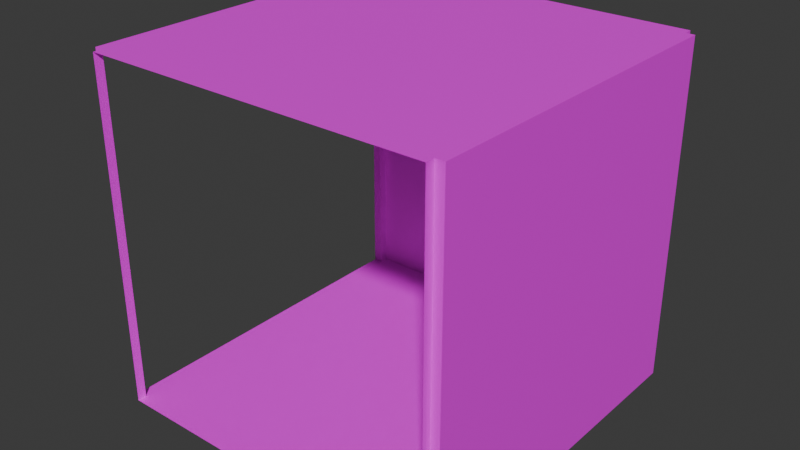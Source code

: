 # Source: Corner.blend  (saved by Blender 4.5.90; exported with 4.5.12 LTS)
import bpy
from mathutils import Matrix  # noqa: F401  (used for matrix-valued properties, if any)

bpy.ops.wm.read_factory_settings(use_empty=True)
scene = bpy.context.scene
scene.name = 'Scene'

# ---- images (referenced by path relative to the original .blend; pixels are not part of the script)
import os
ASSET_DIR = os.environ.get("B2B_ASSET_DIR", "")  # directory of the original .blend (textures are referenced by path, not embedded)
HERE = os.path.dirname(os.path.abspath(__file__))  # packed textures are extracted next to this script under _unpacked/

def load_image(name, relpath, width, height, colorspace="sRGB"):
    """Load a texture the original file referenced (path relative to the .blend, or extracted next to this script)."""
    p = next((c for c in (os.path.join(HERE, relpath), os.path.join(ASSET_DIR, relpath)) if relpath and os.path.exists(c)), "")
    if p:
        img = bpy.data.images.load(p, check_existing=True)
        img.name = name
    else:  # same state as the original file: an image datablock whose file is absent (Cycles renders it pink)
        img = bpy.data.images.new(name, width, height)
        img.source = "FILE"
        img.filepath = "//" + (relpath or name)
    img.colorspace_settings.name = colorspace
    return img
img_9_concrete_dirt_plates_wall_texture_seamless_jpg = load_image('9-concrete-dirt-plates-wall-texture-seamless.jpg', '9-concrete-dirt-plates-wall-texture-seamless.jpg', 1024, 1024, 'sRGB')
img_download_jpg = load_image('download.jpg', 'download.jpg', 1024, 1024, 'sRGB')
img_istockphoto_615119312_612x612_jpg = load_image('istockphoto-615119312-612x612.jpg', 'istockphoto-615119312-612x612.jpg', 1024, 1024, 'sRGB')

# ---- materials (node trees are filled in below, after node groups)
mat_wall = bpy.data.materials.new('Wall')
mat_floor = bpy.data.materials.new('Floor')
mat_ceiling = bpy.data.materials.new('Ceiling')

# ---- material node trees
mat_wall.use_nodes = True; mat_wall.node_tree.nodes.clear()
_N = mat_wall.node_tree.nodes; _L = mat_wall.node_tree.links
n0 = _N.new('ShaderNodeBsdfPrincipled'); n0.name = 'Principled BSDF'; n0.location = (-200, 100)
n1 = _N.new('ShaderNodeOutputMaterial'); n1.name = 'Material Output'; n1.location = (200, 100)
n2 = _N.new('ShaderNodeTexImage'); n2.name = 'Image Texture'; n2.location = (-490, 80)
n2.image = img_9_concrete_dirt_plates_wall_texture_seamless_jpg
_L.new(n0.outputs[0], n1.inputs[0])
_L.new(n2.outputs[0], n0.inputs[0])
n1.is_active_output = True
mat_floor.use_nodes = True; mat_floor.node_tree.nodes.clear()
_N = mat_floor.node_tree.nodes; _L = mat_floor.node_tree.links
n0 = _N.new('ShaderNodeBsdfPrincipled'); n0.name = 'Principled BSDF'; n0.location = (-200, 100)
n1 = _N.new('ShaderNodeOutputMaterial'); n1.name = 'Material Output'; n1.location = (200, 100)
n2 = _N.new('ShaderNodeTexImage'); n2.name = 'Image Texture'; n2.location = (-490, 80)
n2.image = img_download_jpg
_L.new(n0.outputs[0], n1.inputs[0])
_L.new(n2.outputs[0], n0.inputs[0])
n1.is_active_output = True
mat_ceiling.use_nodes = True; mat_ceiling.node_tree.nodes.clear()
_N = mat_ceiling.node_tree.nodes; _L = mat_ceiling.node_tree.links
n0 = _N.new('ShaderNodeBsdfPrincipled'); n0.name = 'Principled BSDF'; n0.location = (-200, 100)
n1 = _N.new('ShaderNodeOutputMaterial'); n1.name = 'Material Output'; n1.location = (200, 100)
n2 = _N.new('ShaderNodeTexImage'); n2.name = 'Image Texture'; n2.location = (-490, 80)
n2.image = img_istockphoto_615119312_612x612_jpg
_L.new(n0.outputs[0], n1.inputs[0])
_L.new(n2.outputs[0], n0.inputs[0])
n1.is_active_output = True

# ---- world
world_world = bpy.data.worlds.new('World'); scene.world = world_world
world_world.use_nodes = True; world_world.node_tree.nodes.clear()
_N = world_world.node_tree.nodes; _L = world_world.node_tree.links
n0 = _N.new('ShaderNodeOutputWorld'); n0.name = 'World Output'; n0.location = (200, 100)
n1 = _N.new('ShaderNodeBackground'); n1.name = 'Background'; n1.location = (-200, 100)
n1.inputs[0].default_value = (0.05088, 0.05088, 0.05088, 1.0)
_L.new(n1.outputs[0], n0.inputs[0])
n0.is_active_output = True
world_world.color = (0.05088, 0.05088, 0.05088)
world_world.sun_shadow_jitter_overblur = 0.0

# ---- meshes
me_cube_001 = bpy.data.meshes.new('Cube.001')
me_cube_001.from_pydata([(-0.95, -0.95, 0.05), (-0.95, 0.95, 0.05), (0.95, -0.95, 0.05), (0.95, 0.95, 0.05), (-0.95, 0.95, 1.95), (0.95, 0.95, 1.95), (0.95, -0.95, 1.95), (-0.95, -0.95, 1.95), (-0.95, -1.0, 0.05), (0.95, -1.0, 0.05), (0.95, -1.0, 1.95), (-0.95, -1.0, 1.95), (1.0, -0.95, 0.05), (1.0, 0.95, 0.05), (1.0, 0.95, 1.95), (1.0, -0.95, 1.95), (-0.95, 1.0, 0.05), (0.95, 1.0, 0.05), (-0.95, 1.0, 1.95), (0.95, 1.0, 1.95), (-1.0, -0.95, 0.05), (-1.0, 0.95, 0.05), (-1.0, 0.95, 1.95), (-1.0, -0.95, 1.95)], [], [(6, 2, 9, 10), (7, 11, 8, 0), (2, 6, 15, 12), (5, 3, 13, 14), (4, 1, 16, 18), (3, 5, 19, 17), (1, 4, 22, 21), (0, 20, 23, 7), (17, 19, 18, 16), (2, 12, 13, 3, 17, 16, 1, 21, 20, 0, 8, 9), (7, 23, 22, 4, 18, 19, 5, 14, 15, 6, 10, 11), (12, 15, 14, 13)])
me_cube_001.polygons.foreach_set('material_index', [0, 0, 0, 0, 0, 0, 0, 0, 0, 1, 2, 0])
_uv = me_cube_001.uv_layers.new(name='UVMap')
_uv.uv.foreach_set('vector', [0.2079, 0.0, 0.2079, 1.0, 0.2053, 1.0, 0.2053, 0.0, 0.2079, 0.0, 0.2105, 0.0, 0.2105, 1.0, 0.2079, 1.0, 0.2105, 1.0, 0.2105, 0.0, 0.2132, 0.0, 0.2132, 1.0, 0.2158, 0.0, 0.2158, 1.0, 0.2132, 1.0, 0.2132, 0.0, 0.2184, 0.0, 0.2184, 1.0, 0.2158, 1.0, 0.2158, 0.0, 0.2184, 1.0, 0.2184, 0.0, 0.2211, 0.0, 0.2211, 1.0, 0.2211, 1.0, 0.2211, 0.0, 0.2237, 0.0, 0.2237, 1.0, 0.2263, 1.0, 0.2237, 1.0, 0.2237, 0.0, 0.2263, 0.0, 0.0, 1.0, 0.0, 0.0, 1.0, 0.0, 1.0, 1.0, -0.95, -0.95, -0.95, -1.0, 1.95, -1.0, 1.95, -0.95, 2.0, -0.95, 2.0, 1.95, 1.95, 1.95, 1.95, 2.0, -0.95, 2.0, -0.95, 1.95, -1.0, 1.95, -1.0, -0.95, -0.95, -0.95, -0.95, -1.0, 1.95, -1.0, 1.95, -0.95, 2.0, -0.95, 2.0, 1.95, 1.95, 1.95, 1.95, 2.0, -0.95, 2.0, -0.95, 1.95, -1.0, 1.95, -1.0, -0.95, 0.0, 1.0, 0.0, 0.0, 1.0, 0.0, 1.0, 1.0])
me_cube_001.materials.append(mat_wall)
me_cube_001.materials.append(mat_floor)
me_cube_001.materials.append(mat_ceiling)
me_cube_001.update()

# ---- objects
ob_room = bpy.data.objects.new('Room', me_cube_001)

# ---- transforms, parenting, visibility, modifiers, constraints
ob_room.location = (0.0, 0.0, 0.0)

# ---- collection membership
scene.collection.objects.link(ob_room)

# ---- scene / render settings (as saved in the file)
scene.frame_start = 0; scene.frame_end = 250; scene.frame_set(-34)
scene.render.engine = 'BLENDER_EEVEE_NEXT'
bpy.context.view_layer.update()

# ---- added for rendering (the .blend has no active camera and no usable light): camera, sun
cam_auto = bpy.data.cameras.new('AutoCamera')
cam_auto.lens = 50.0
cam_auto.sensor_width = 36.0
cam_auto.clip_end = 1000.0
ob_auto_camera = bpy.data.objects.new('AutoCamera', cam_auto)
scene.collection.objects.link(ob_auto_camera)
ob_auto_camera.location = (3.15256, -3.78307, 3.52205)
ob_auto_camera.rotation_euler = (1.09748, -7.21219e-08, 0.694738)
scene.camera = ob_auto_camera
light_auto_sun = bpy.data.lights.new('AutoSun', 'SUN')
light_auto_sun.energy = 3.0
light_auto_sun.angle = 0.0523599
ob_auto_sun = bpy.data.objects.new('AutoSun', light_auto_sun)
scene.collection.objects.link(ob_auto_sun)
ob_auto_sun.rotation_euler = (0.872665, 0.174533, 0.523599)
bpy.context.view_layer.update()
